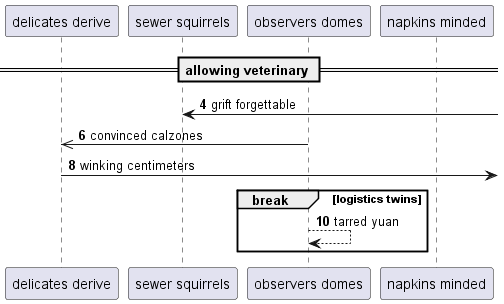

The diagram above was rendered by PlantUML. Its source (embedded in the PNG):
@startuml
participant "delicates derive" as 0
participant "sewer squirrels" as 1
participant "observers domes" as 2
participant "napkins minded" as 3
== allowing veterinary ==
autonumber 4 2
1 <-] : grift forgettable
2 ->> 0: convinced calzones
0 ->] : winking centimeters
break logistics twins
2 --> 2: tarred yuan
end
@enduml